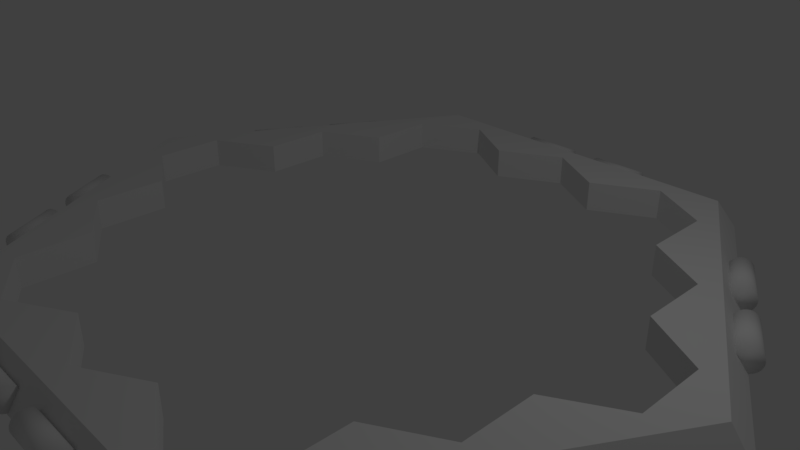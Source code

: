 # Source: HexOuter.blend  (saved by Blender 2.79.0; exported with 4.5.12 LTS)
import bpy
from mathutils import Matrix  # noqa: F401  (used for matrix-valued properties, if any)

bpy.ops.wm.read_factory_settings(use_empty=True)
scene = bpy.context.scene
scene.name = 'Scene'

# ---- collections
col_collection_1 = bpy.data.collections.new('Collection 1'); scene.collection.children.link(col_collection_1)

# ---- world
world_world = bpy.data.worlds.new('World'); scene.world = world_world
world_world.color = (0.05088, 0.05088, 0.05088)
world_world.use_sun_shadow = False
world_world.sun_shadow_jitter_overblur = 0.0
world_world.cycles.sampling_method = 'MANUAL'

# ---- cameras
cam_camera = bpy.data.cameras.new('Camera')
cam_camera.clip_end = 100.0
cam_camera.lens = 35.0
cam_camera.sensor_width = 32.0
cam_camera.sensor_height = 18.0
cam_camera.ortho_scale = 7.314
cam_camera.dof.focus_distance = 0.0
cam_camera.dof.aperture_fstop = 128.0

# ---- lights
light_lamp = bpy.data.lights.new('Lamp', 'POINT')
light_lamp.transmission_factor = 0.0
light_lamp.cutoff_distance = 30.0
light_lamp.energy = 100.0
light_lamp.shadow_buffer_clip_start = 1.001
light_lamp.shadow_soft_size = 0.1
light_lamp.shadow_maximum_resolution = 0.006
light_lamp.use_absolute_resolution = True

# ---- meshes
me_cylinder_004 = bpy.data.meshes.new('Cylinder.004')
me_cylinder_004.from_pydata([(-1.037, 4.725, -0.0383), (-0.2425, 4.725, -0.0383), (-1.037, 4.722, -0.0699), (-0.2425, 4.722, -0.0699), (-1.037, 4.712, -0.1003), (-0.2425, 4.712, -0.1003), (-1.037, 4.698, -0.1283), (-0.2425, 4.698, -0.1283), (-1.037, 4.677, -0.1528), (-0.2425, 4.677, -0.1528), (-1.037, 4.653, -0.173), (-0.2425, 4.653, -0.173), (-1.037, 4.625, -0.1879), (-0.2425, 4.625, -0.1879), (-1.037, 4.594, -0.1971), (-0.2425, 4.594, -0.1971), (-1.037, 4.563, -0.2002), (-0.2425, 4.563, -0.2002), (-1.037, 4.531, -0.1971), (-0.2425, 4.531, -0.1971), (-1.037, 4.501, -0.1879), (-0.2425, 4.501, -0.1879), (-1.037, 4.473, -0.173), (-0.2425, 4.473, -0.173), (-1.037, 4.448, -0.1528), (-0.2425, 4.448, -0.1528), (-1.037, 4.428, -0.1283), (-0.2425, 4.428, -0.1283), (-1.037, 4.413, -0.1003), (-0.2425, 4.413, -0.1003), (-1.037, 4.404, -0.0699), (-0.2425, 4.404, -0.0699), (-1.037, 4.401, -0.0383), (-0.2425, 4.401, -0.0383), (-1.037, 4.404, -0.00671), (-0.2425, 4.404, -0.00671), (-1.037, 4.413, 0.02367), (-0.2425, 4.413, 0.02367), (-1.037, 4.428, 0.05167), (-0.2425, 4.428, 0.05167), (-1.037, 4.448, 0.07621), (-0.2425, 4.448, 0.07621), (-1.037, 4.473, 0.09635), (-0.2425, 4.473, 0.09635), (-1.037, 4.501, 0.1113), (-0.2425, 4.501, 0.1113), (-1.037, 4.531, 0.1205), (-0.2425, 4.531, 0.1205), (-1.037, 4.563, 0.1236), (-0.2425, 4.563, 0.1236), (-1.037, 4.594, 0.1205), (-0.2425, 4.594, 0.1205), (-1.037, 4.625, 0.1113), (-0.2425, 4.625, 0.1113), (-1.037, 4.653, 0.09635), (-0.2425, 4.653, 0.09635), (-1.037, 4.677, 0.07621), (-0.2425, 4.677, 0.07621), (-1.037, 4.698, 0.05167), (-0.2425, 4.698, 0.05167), (-1.037, 4.712, 0.02367), (-0.2425, 4.712, 0.02367), (-1.037, 4.722, -0.00671), (-0.2425, 4.722, -0.00671), (1.037, 4.725, -0.0383), (0.2425, 4.725, -0.0383), (1.037, 4.722, -0.0699), (0.2425, 4.722, -0.0699), (1.037, 4.712, -0.1003), (0.2425, 4.712, -0.1003), (1.037, 4.698, -0.1283), (0.2425, 4.698, -0.1283), (1.037, 4.677, -0.1528), (0.2425, 4.677, -0.1528), (1.037, 4.653, -0.173), (0.2425, 4.653, -0.173), (1.037, 4.625, -0.1879), (0.2425, 4.625, -0.1879), (1.037, 4.594, -0.1971), (0.2425, 4.594, -0.1971), (1.037, 4.563, -0.2002), (0.2425, 4.563, -0.2002), (1.037, 4.531, -0.1971), (0.2425, 4.531, -0.1971), (1.037, 4.501, -0.1879), (0.2425, 4.501, -0.1879), (1.037, 4.473, -0.173), (0.2425, 4.473, -0.173), (1.037, 4.448, -0.1528), (0.2425, 4.448, -0.1528), (1.037, 4.428, -0.1283), (0.2425, 4.428, -0.1283), (1.037, 4.413, -0.1003), (0.2425, 4.413, -0.1003), (1.037, 4.404, -0.0699), (0.2425, 4.404, -0.0699), (1.037, 4.401, -0.0383), (0.2425, 4.401, -0.0383), (1.037, 4.404, -0.00671), (0.2425, 4.404, -0.00671), (1.037, 4.413, 0.02367), (0.2425, 4.413, 0.02367), (1.037, 4.428, 0.05167), (0.2425, 4.428, 0.05167), (1.037, 4.448, 0.07621), (0.2425, 4.448, 0.07621), (1.037, 4.473, 0.09635), (0.2425, 4.473, 0.09635), (1.037, 4.501, 0.1113), (0.2425, 4.501, 0.1113), (1.037, 4.531, 0.1205), (0.2425, 4.531, 0.1205), (1.037, 4.563, 0.1236), (0.2425, 4.563, 0.1236), (1.037, 4.594, 0.1205), (0.2425, 4.594, 0.1205), (1.037, 4.625, 0.1113), (0.2425, 4.625, 0.1113), (1.037, 4.653, 0.09635), (0.2425, 4.653, 0.09635), (1.037, 4.677, 0.07621), (0.2425, 4.677, 0.07621), (1.037, 4.698, 0.05167), (0.2425, 4.698, 0.05167), (1.037, 4.712, 0.02367), (0.2425, 4.712, 0.02367), (1.037, 4.722, -0.00671), (0.2425, 4.722, -0.00671), (-1.037, -4.725, -0.0383), (-0.2425, -4.725, -0.0383), (-1.037, -4.722, -0.0699), (-0.2425, -4.722, -0.0699), (-1.037, -4.712, -0.1003), (-0.2425, -4.712, -0.1003), (-1.037, -4.698, -0.1283), (-0.2425, -4.698, -0.1283), (-1.037, -4.677, -0.1528), (-0.2425, -4.677, -0.1528), (-1.037, -4.653, -0.173), (-0.2425, -4.653, -0.173), (-1.037, -4.625, -0.1879), (-0.2425, -4.625, -0.1879), (-1.037, -4.594, -0.1971), (-0.2425, -4.594, -0.1971), (-1.037, -4.563, -0.2002), (-0.2425, -4.563, -0.2002), (-1.037, -4.531, -0.1971), (-0.2425, -4.531, -0.1971), (-1.037, -4.501, -0.1879), (-0.2425, -4.501, -0.1879), (-1.037, -4.473, -0.173), (-0.2425, -4.473, -0.173), (-1.037, -4.448, -0.1528), (-0.2425, -4.448, -0.1528), (-1.037, -4.428, -0.1283), (-0.2425, -4.428, -0.1283), (-1.037, -4.413, -0.1003), (-0.2425, -4.413, -0.1003), (-1.037, -4.404, -0.0699), (-0.2425, -4.404, -0.0699), (-1.037, -4.401, -0.0383), (-0.2425, -4.401, -0.0383), (-1.037, -4.404, -0.00671), (-0.2425, -4.404, -0.00671), (-1.037, -4.413, 0.02367), (-0.2425, -4.413, 0.02367), (-1.037, -4.428, 0.05167), (-0.2425, -4.428, 0.05167), (-1.037, -4.448, 0.07621), (-0.2425, -4.448, 0.07621), (-1.037, -4.473, 0.09635), (-0.2425, -4.473, 0.09635), (-1.037, -4.501, 0.1113), (-0.2425, -4.501, 0.1113), (-1.037, -4.531, 0.1205), (-0.2425, -4.531, 0.1205), (-1.037, -4.563, 0.1236), (-0.2425, -4.563, 0.1236), (-1.037, -4.594, 0.1205), (-0.2425, -4.594, 0.1205), (-1.037, -4.625, 0.1113), (-0.2425, -4.625, 0.1113), (-1.037, -4.653, 0.09635), (-0.2425, -4.653, 0.09635), (-1.037, -4.677, 0.07621), (-0.2425, -4.677, 0.07621), (-1.037, -4.698, 0.05167), (-0.2425, -4.698, 0.05167), (-1.037, -4.712, 0.02367), (-0.2425, -4.712, 0.02367), (-1.037, -4.722, -0.00671), (-0.2425, -4.722, -0.00671), (1.037, -4.725, -0.0383), (0.2425, -4.725, -0.0383), (1.037, -4.722, -0.0699), (0.2425, -4.722, -0.0699), (1.037, -4.712, -0.1003), (0.2425, -4.712, -0.1003), (1.037, -4.698, -0.1283), (0.2425, -4.698, -0.1283), (1.037, -4.677, -0.1528), (0.2425, -4.677, -0.1528), (1.037, -4.653, -0.173), (0.2425, -4.653, -0.173), (1.037, -4.625, -0.1879), (0.2425, -4.625, -0.1879), (1.037, -4.594, -0.1971), (0.2425, -4.594, -0.1971), (1.037, -4.563, -0.2002), (0.2425, -4.563, -0.2002), (1.037, -4.531, -0.1971), (0.2425, -4.531, -0.1971), (1.037, -4.501, -0.1879), (0.2425, -4.501, -0.1879), (1.037, -4.473, -0.173), (0.2425, -4.473, -0.173), (1.037, -4.448, -0.1528), (0.2425, -4.448, -0.1528), (1.037, -4.428, -0.1283), (0.2425, -4.428, -0.1283), (1.037, -4.413, -0.1003), (0.2425, -4.413, -0.1003), (1.037, -4.404, -0.0699), (0.2425, -4.404, -0.0699), (1.037, -4.401, -0.0383), (0.2425, -4.401, -0.0383), (1.037, -4.404, -0.00671), (0.2425, -4.404, -0.00671), (1.037, -4.413, 0.02367), (0.2425, -4.413, 0.02367), (1.037, -4.428, 0.05167), (0.2425, -4.428, 0.05167), (1.037, -4.448, 0.07621), (0.2425, -4.448, 0.07621), (1.037, -4.473, 0.09635), (0.2425, -4.473, 0.09635), (1.037, -4.501, 0.1113), (0.2425, -4.501, 0.1113), (1.037, -4.531, 0.1205), (0.2425, -4.531, 0.1205), (1.037, -4.563, 0.1236), (0.2425, -4.563, 0.1236), (1.037, -4.594, 0.1205), (0.2425, -4.594, 0.1205), (1.037, -4.625, 0.1113), (0.2425, -4.625, 0.1113), (1.037, -4.653, 0.09635), (0.2425, -4.653, 0.09635), (1.037, -4.677, 0.07621), (0.2425, -4.677, 0.07621), (1.037, -4.698, 0.05167), (0.2425, -4.698, 0.05167), (1.037, -4.712, 0.02367), (0.2425, -4.712, 0.02367), (1.037, -4.722, -0.00671), (0.2425, -4.722, -0.00671), (3.563, 3.278, -0.0383), (3.971, 2.572, -0.0383), (3.56, 3.277, -0.0699), (3.968, 2.571, -0.0699), (3.552, 3.272, -0.1003), (3.96, 2.566, -0.1003), (3.539, 3.265, -0.1283), (3.947, 2.559, -0.1283), (3.522, 3.255, -0.1528), (3.929, 2.549, -0.1528), (3.501, 3.242, -0.173), (3.908, 2.536, -0.173), (3.476, 3.228, -0.1879), (3.884, 2.522, -0.1879), (3.45, 3.213, -0.1971), (3.858, 2.507, -0.1971), (3.423, 3.197, -0.2002), (3.83, 2.491, -0.2002), (3.395, 3.182, -0.1971), (3.803, 2.476, -0.1971), (3.369, 3.166, -0.1879), (3.777, 2.46, -0.1879), (3.345, 3.152, -0.173), (3.752, 2.446, -0.173), (3.324, 3.14, -0.1528), (3.731, 2.434, -0.1528), (3.306, 3.13, -0.1283), (3.714, 2.424, -0.1283), (3.293, 3.123, -0.1003), (3.701, 2.417, -0.1003), (3.285, 3.118, -0.0699), (3.693, 2.412, -0.0699), (3.282, 3.116, -0.0383), (3.69, 2.41, -0.0383), (3.285, 3.118, -0.00671), (3.693, 2.412, -0.00671), (3.293, 3.123, 0.02367), (3.701, 2.417, 0.02367), (3.306, 3.13, 0.05167), (3.714, 2.424, 0.05167), (3.324, 3.14, 0.07621), (3.731, 2.434, 0.07621), (3.345, 3.152, 0.09635), (3.752, 2.446, 0.09635), (3.369, 3.166, 0.1113), (3.777, 2.46, 0.1113), (3.395, 3.182, 0.1205), (3.803, 2.476, 0.1205), (3.423, 3.197, 0.1236), (3.83, 2.491, 0.1236), (3.45, 3.213, 0.1205), (3.858, 2.507, 0.1205), (3.476, 3.228, 0.1113), (3.884, 2.522, 0.1113), (3.501, 3.242, 0.09635), (3.908, 2.536, 0.09635), (3.522, 3.255, 0.07621), (3.929, 2.549, 0.07621), (3.539, 3.265, 0.05167), (3.947, 2.559, 0.05167), (3.552, 3.272, 0.02367), (3.96, 2.566, 0.02367), (3.56, 3.277, -0.00671), (3.968, 2.571, -0.00671), (4.621, 1.446, -0.0383), (4.213, 2.152, -0.0383), (4.618, 1.445, -0.0699), (4.21, 2.151, -0.0699), (4.61, 1.44, -0.1003), (4.202, 2.146, -0.1003), (4.597, 1.433, -0.1283), (4.189, 2.139, -0.1283), (4.58, 1.423, -0.1528), (4.172, 2.129, -0.1528), (4.558, 1.41, -0.173), (4.151, 2.116, -0.173), (4.534, 1.396, -0.1879), (4.126, 2.102, -0.1879), (4.508, 1.381, -0.1971), (4.1, 2.087, -0.1971), (4.48, 1.365, -0.2002), (4.073, 2.071, -0.2002), (4.453, 1.35, -0.1971), (4.045, 2.056, -0.1971), (4.427, 1.334, -0.1879), (4.019, 2.04, -0.1879), (4.402, 1.32, -0.173), (3.995, 2.026, -0.173), (4.381, 1.308, -0.1528), (3.974, 2.014, -0.1528), (4.364, 1.298, -0.1283), (3.956, 2.004, -0.1283), (4.351, 1.291, -0.1003), (3.943, 1.997, -0.1003), (4.343, 1.286, -0.0699), (3.935, 1.992, -0.0699), (4.34, 1.284, -0.0383), (3.933, 1.99, -0.0383), (4.343, 1.286, -0.00671), (3.935, 1.992, -0.00671), (4.351, 1.291, 0.02367), (3.943, 1.997, 0.02367), (4.364, 1.298, 0.05167), (3.956, 2.004, 0.05167), (4.381, 1.308, 0.07621), (3.974, 2.014, 0.07621), (4.402, 1.32, 0.09635), (3.995, 2.026, 0.09635), (4.427, 1.334, 0.1113), (4.019, 2.04, 0.1113), (4.453, 1.35, 0.1205), (4.045, 2.056, 0.1205), (4.48, 1.365, 0.1236), (4.073, 2.071, 0.1236), (4.508, 1.381, 0.1205), (4.1, 2.087, 0.1205), (4.534, 1.396, 0.1113), (4.126, 2.102, 0.1113), (4.558, 1.41, 0.09635), (4.151, 2.116, 0.09635), (4.58, 1.423, 0.07621), (4.172, 2.129, 0.07621), (4.597, 1.433, 0.05167), (4.189, 2.139, 0.05167), (4.61, 1.44, 0.02367), (4.202, 2.146, 0.02367), (4.618, 1.445, -0.00671), (4.21, 2.151, -0.00671), (-4.621, -1.446, -0.0383), (-4.213, -2.152, -0.0383), (-4.618, -1.445, -0.0699), (-4.21, -2.151, -0.0699), (-4.61, -1.44, -0.1003), (-4.202, -2.146, -0.1003), (-4.597, -1.433, -0.1283), (-4.189, -2.139, -0.1283), (-4.58, -1.423, -0.1528), (-4.172, -2.129, -0.1528), (-4.558, -1.41, -0.173), (-4.151, -2.116, -0.173), (-4.534, -1.396, -0.1879), (-4.126, -2.102, -0.1879), (-4.508, -1.381, -0.1971), (-4.1, -2.087, -0.1971), (-4.48, -1.365, -0.2002), (-4.073, -2.071, -0.2002), (-4.453, -1.35, -0.1971), (-4.045, -2.056, -0.1971), (-4.427, -1.334, -0.1879), (-4.019, -2.04, -0.1879), (-4.402, -1.32, -0.173), (-3.995, -2.026, -0.173), (-4.381, -1.308, -0.1528), (-3.974, -2.014, -0.1528), (-4.364, -1.298, -0.1283), (-3.956, -2.004, -0.1283), (-4.351, -1.291, -0.1003), (-3.943, -1.997, -0.1003), (-4.343, -1.286, -0.0699), (-3.935, -1.992, -0.0699), (-4.34, -1.284, -0.0383), (-3.933, -1.99, -0.0383), (-4.343, -1.286, -0.00671), (-3.935, -1.992, -0.00671), (-4.351, -1.291, 0.02367), (-3.943, -1.997, 0.02367), (-4.364, -1.298, 0.05167), (-3.956, -2.004, 0.05167), (-4.381, -1.308, 0.07621), (-3.974, -2.014, 0.07621), (-4.402, -1.32, 0.09635), (-3.995, -2.026, 0.09635), (-4.427, -1.334, 0.1113), (-4.019, -2.04, 0.1113), (-4.453, -1.35, 0.1205), (-4.045, -2.056, 0.1205), (-4.48, -1.365, 0.1236), (-4.073, -2.071, 0.1236), (-4.508, -1.381, 0.1205), (-4.1, -2.087, 0.1205), (-4.534, -1.396, 0.1113), (-4.126, -2.102, 0.1113), (-4.558, -1.41, 0.09635), (-4.151, -2.116, 0.09635), (-4.58, -1.423, 0.07621), (-4.172, -2.129, 0.07621), (-4.597, -1.433, 0.05167), (-4.189, -2.139, 0.05167), (-4.61, -1.44, 0.02367), (-4.202, -2.146, 0.02367), (-4.618, -1.445, -0.00671), (-4.21, -2.151, -0.00671), (-3.563, -3.278, -0.0383), (-3.971, -2.572, -0.0383), (-3.56, -3.277, -0.0699), (-3.968, -2.571, -0.0699), (-3.552, -3.272, -0.1003), (-3.96, -2.566, -0.1003), (-3.539, -3.265, -0.1283), (-3.947, -2.559, -0.1283), (-3.522, -3.255, -0.1528), (-3.929, -2.549, -0.1528), (-3.501, -3.242, -0.173), (-3.908, -2.536, -0.173), (-3.476, -3.228, -0.1879), (-3.884, -2.522, -0.1879), (-3.45, -3.213, -0.1971), (-3.858, -2.507, -0.1971), (-3.423, -3.197, -0.2002), (-3.83, -2.491, -0.2002), (-3.395, -3.182, -0.1971), (-3.803, -2.476, -0.1971), (-3.369, -3.166, -0.1879), (-3.777, -2.46, -0.1879), (-3.345, -3.152, -0.173), (-3.752, -2.446, -0.173), (-3.324, -3.14, -0.1528), (-3.731, -2.434, -0.1528), (-3.306, -3.13, -0.1283), (-3.714, -2.424, -0.1283), (-3.293, -3.123, -0.1003), (-3.701, -2.417, -0.1003), (-3.285, -3.118, -0.0699), (-3.693, -2.412, -0.0699), (-3.282, -3.116, -0.0383), (-3.69, -2.41, -0.0383), (-3.285, -3.118, -0.00671), (-3.693, -2.412, -0.00671), (-3.293, -3.123, 0.02367), (-3.701, -2.417, 0.02367), (-3.306, -3.13, 0.05167), (-3.714, -2.424, 0.05167), (-3.324, -3.14, 0.07621), (-3.731, -2.434, 0.07621), (-3.345, -3.152, 0.09635), (-3.752, -2.446, 0.09635), (-3.369, -3.166, 0.1113), (-3.777, -2.46, 0.1113), (-3.395, -3.182, 0.1205), (-3.803, -2.476, 0.1205), (-3.423, -3.197, 0.1236), (-3.83, -2.491, 0.1236), (-3.45, -3.213, 0.1205), (-3.858, -2.507, 0.1205), (-3.476, -3.228, 0.1113), (-3.884, -2.522, 0.1113), (-3.501, -3.242, 0.09635), (-3.908, -2.536, 0.09635), (-3.522, -3.255, 0.07621), (-3.929, -2.549, 0.07621), (-3.539, -3.265, 0.05167), (-3.947, -2.559, 0.05167), (-3.552, -3.272, 0.02367), (-3.96, -2.566, 0.02367), (-3.56, -3.277, -0.00671), (-3.968, -2.571, -0.00671), (4.606, -1.472, -0.0383), (4.213, -2.152, -0.0383), (4.603, -1.47, -0.0699), (4.21, -2.151, -0.0699), (4.595, -1.465, -0.1003), (4.202, -2.146, -0.1003), (4.583, -1.458, -0.1283), (4.189, -2.139, -0.1283), (4.565, -1.448, -0.1528), (4.172, -2.129, -0.1528), (4.544, -1.436, -0.173), (4.151, -2.116, -0.173), (4.52, -1.422, -0.1879), (4.126, -2.102, -0.1879), (4.493, -1.406, -0.1971), (4.1, -2.087, -0.1971), (4.466, -1.391, -0.2002), (4.073, -2.071, -0.2002), (4.439, -1.375, -0.1971), (4.045, -2.056, -0.1971), (4.412, -1.36, -0.1879), (4.019, -2.04, -0.1879), (4.388, -1.346, -0.173), (3.995, -2.026, -0.173), (4.367, -1.333, -0.1528), (3.974, -2.014, -0.1528), (4.349, -1.323, -0.1283), (3.956, -2.004, -0.1283), (4.336, -1.316, -0.1003), (3.943, -1.997, -0.1003), (4.328, -1.311, -0.0699), (3.935, -1.992, -0.0699), (4.326, -1.31, -0.0383), (3.933, -1.99, -0.0383), (4.328, -1.311, -0.00671), (3.935, -1.992, -0.00671), (4.336, -1.316, 0.02367), (3.943, -1.997, 0.02367), (4.349, -1.323, 0.05167), (3.956, -2.004, 0.05167), (4.367, -1.333, 0.07621), (3.974, -2.014, 0.07621), (4.388, -1.346, 0.09635), (3.995, -2.026, 0.09635), (4.412, -1.36, 0.1113), (4.019, -2.04, 0.1113), (4.439, -1.375, 0.1205), (4.045, -2.056, 0.1205), (4.466, -1.391, 0.1236), (4.073, -2.071, 0.1236), (4.493, -1.406, 0.1205), (4.1, -2.087, 0.1205), (4.52, -1.422, 0.1113), (4.126, -2.102, 0.1113), (4.544, -1.436, 0.09635), (4.151, -2.116, 0.09635), (4.565, -1.448, 0.07621), (4.172, -2.129, 0.07621), (4.583, -1.458, 0.05167), (4.189, -2.139, 0.05167), (4.595, -1.465, 0.02367), (4.202, -2.146, 0.02367), (4.603, -1.47, -0.00671), (4.21, -2.151, -0.00671), (3.577, -3.253, -0.0383), (3.971, -2.572, -0.0383), (3.575, -3.252, -0.0699), (3.968, -2.571, -0.0699), (3.567, -3.247, -0.1003), (3.96, -2.566, -0.1003), (3.554, -3.24, -0.1283), (3.947, -2.559, -0.1283), (3.536, -3.23, -0.1528), (3.929, -2.549, -0.1528), (3.515, -3.217, -0.173), (3.908, -2.536, -0.173), (3.491, -3.203, -0.1879), (3.884, -2.522, -0.1879), (3.465, -3.188, -0.1971), (3.858, -2.507, -0.1971), (3.437, -3.172, -0.2002), (3.83, -2.491, -0.2002), (3.41, -3.157, -0.1971), (3.803, -2.476, -0.1971), (3.384, -3.141, -0.1879), (3.777, -2.46, -0.1879), (3.359, -3.127, -0.173), (3.752, -2.446, -0.173), (3.338, -3.115, -0.1528), (3.731, -2.434, -0.1528), (3.321, -3.105, -0.1283), (3.714, -2.424, -0.1283), (3.308, -3.098, -0.1003), (3.701, -2.417, -0.1003), (3.3, -3.093, -0.0699), (3.693, -2.412, -0.0699), (3.297, -3.091, -0.0383), (3.69, -2.41, -0.0383), (3.3, -3.093, -0.00671), (3.693, -2.412, -0.00671), (3.308, -3.098, 0.02367), (3.701, -2.417, 0.02367), (3.321, -3.105, 0.05167), (3.714, -2.424, 0.05167), (3.338, -3.115, 0.07621), (3.731, -2.434, 0.07621), (3.359, -3.127, 0.09635), (3.752, -2.446, 0.09635), (3.384, -3.141, 0.1113), (3.777, -2.46, 0.1113), (3.41, -3.157, 0.1205), (3.803, -2.476, 0.1205), (3.437, -3.172, 0.1236), (3.83, -2.491, 0.1236), (3.465, -3.188, 0.1205), (3.858, -2.507, 0.1205), (3.491, -3.203, 0.1113), (3.884, -2.522, 0.1113), (3.515, -3.217, 0.09635), (3.908, -2.536, 0.09635), (3.536, -3.23, 0.07621), (3.929, -2.549, 0.07621), (3.554, -3.24, 0.05167), (3.947, -2.559, 0.05167), (3.567, -3.247, 0.02367), (3.96, -2.566, 0.02367), (3.575, -3.252, -0.00671), (3.968, -2.571, -0.00671), (-3.577, 3.253, -0.0383), (-3.971, 2.572, -0.0383), (-3.575, 3.252, -0.0699), (-3.968, 2.571, -0.0699), (-3.567, 3.247, -0.1003), (-3.96, 2.566, -0.1003), (-3.554, 3.24, -0.1283), (-3.947, 2.559, -0.1283), (-3.536, 3.23, -0.1528), (-3.929, 2.549, -0.1528), (-3.515, 3.217, -0.173), (-3.908, 2.536, -0.173), (-3.491, 3.203, -0.1879), (-3.884, 2.522, -0.1879), (-3.465, 3.188, -0.1971), (-3.858, 2.507, -0.1971), (-3.437, 3.172, -0.2002), (-3.83, 2.491, -0.2002), (-3.41, 3.157, -0.1971), (-3.803, 2.476, -0.1971), (-3.384, 3.141, -0.1879), (-3.777, 2.46, -0.1879), (-3.359, 3.127, -0.173), (-3.752, 2.446, -0.173), (-3.338, 3.115, -0.1528), (-3.731, 2.434, -0.1528), (-3.321, 3.105, -0.1283), (-3.714, 2.424, -0.1283), (-3.308, 3.098, -0.1003), (-3.701, 2.417, -0.1003), (-3.3, 3.093, -0.0699), (-3.693, 2.412, -0.0699), (-3.297, 3.091, -0.0383), (-3.69, 2.41, -0.0383), (-3.3, 3.093, -0.00671), (-3.693, 2.412, -0.00671), (-3.308, 3.098, 0.02367), (-3.701, 2.417, 0.02367), (-3.321, 3.105, 0.05167), (-3.714, 2.424, 0.05167), (-3.338, 3.115, 0.07621), (-3.731, 2.434, 0.07621), (-3.359, 3.127, 0.09635), (-3.752, 2.446, 0.09635), (-3.384, 3.141, 0.1113), (-3.777, 2.46, 0.1113), (-3.41, 3.157, 0.1205), (-3.803, 2.476, 0.1205), (-3.437, 3.172, 0.1236), (-3.83, 2.491, 0.1236), (-3.465, 3.188, 0.1205), (-3.858, 2.507, 0.1205), (-3.491, 3.203, 0.1113), (-3.884, 2.522, 0.1113), (-3.515, 3.217, 0.09635), (-3.908, 2.536, 0.09635), (-3.536, 3.23, 0.07621), (-3.929, 2.549, 0.07621), (-3.554, 3.24, 0.05167), (-3.947, 2.559, 0.05167), (-3.567, 3.247, 0.02367), (-3.96, 2.566, 0.02367), (-3.575, 3.252, -0.00671), (-3.968, 2.571, -0.00671), (-4.606, 1.472, -0.0383), (-4.213, 2.152, -0.0383), (-4.603, 1.47, -0.0699), (-4.21, 2.151, -0.0699), (-4.595, 1.465, -0.1003), (-4.202, 2.146, -0.1003), (-4.583, 1.458, -0.1283), (-4.189, 2.139, -0.1283), (-4.565, 1.448, -0.1528), (-4.172, 2.129, -0.1528), (-4.544, 1.436, -0.173), (-4.151, 2.116, -0.173), (-4.52, 1.422, -0.1879), (-4.126, 2.102, -0.1879), (-4.493, 1.406, -0.1971), (-4.1, 2.087, -0.1971), (-4.466, 1.391, -0.2002), (-4.073, 2.071, -0.2002), (-4.439, 1.375, -0.1971), (-4.045, 2.056, -0.1971), (-4.412, 1.36, -0.1879), (-4.019, 2.04, -0.1879), (-4.388, 1.346, -0.173), (-3.995, 2.026, -0.173), (-4.367, 1.333, -0.1528), (-3.974, 2.014, -0.1528), (-4.349, 1.323, -0.1283), (-3.956, 2.004, -0.1283), (-4.336, 1.316, -0.1003), (-3.943, 1.997, -0.1003), (-4.328, 1.311, -0.0699), (-3.935, 1.992, -0.0699), (-4.326, 1.31, -0.0383), (-3.933, 1.99, -0.0383), (-4.328, 1.311, -0.00671), (-3.935, 1.992, -0.00671), (-4.336, 1.316, 0.02367), (-3.943, 1.997, 0.02367), (-4.349, 1.323, 0.05167), (-3.956, 2.004, 0.05167), (-4.367, 1.333, 0.07621), (-3.974, 2.014, 0.07621), (-4.388, 1.346, 0.09635), (-3.995, 2.026, 0.09635), (-4.412, 1.36, 0.1113), (-4.019, 2.04, 0.1113), (-4.439, 1.375, 0.1205), (-4.045, 2.056, 0.1205), (-4.466, 1.391, 0.1236), (-4.073, 2.071, 0.1236), (-4.493, 1.406, 0.1205), (-4.1, 2.087, 0.1205), (-4.52, 1.422, 0.1113), (-4.126, 2.102, 0.1113), (-4.544, 1.436, 0.09635), (-4.151, 2.116, 0.09635), (-4.565, 1.448, 0.07621), (-4.172, 2.129, 0.07621), (-4.583, 1.458, 0.05167), (-4.189, 2.139, 0.05167), (-4.595, 1.465, 0.02367), (-4.202, 2.146, 0.02367), (-4.603, 1.47, -0.00671), (-4.21, 2.151, -0.00671)], [], [(0, 1, 3, 2), (2, 3, 5, 4), (4, 5, 7, 6), (6, 7, 9, 8), (8, 9, 11, 10), (10, 11, 13, 12), (12, 13, 15, 14), (14, 15, 17, 16), (16, 17, 19, 18), (18, 19, 21, 20), (20, 21, 23, 22), (22, 23, 25, 24), (24, 25, 27, 26), (26, 27, 29, 28), (28, 29, 31, 30), (30, 31, 33, 32), (32, 33, 35, 34), (34, 35, 37, 36), (36, 37, 39, 38), (38, 39, 41, 40), (40, 41, 43, 42), (42, 43, 45, 44), (44, 45, 47, 46), (46, 47, 49, 48), (48, 49, 51, 50), (50, 51, 53, 52), (52, 53, 55, 54), (54, 55, 57, 56), (56, 57, 59, 58), (58, 59, 61, 60), (3, 1, 63, 61, 59, 57, 55, 53, 51, 49, 47, 45, 43, 41, 39, 37, 35, 33, 31, 29, 27, 25, 23, 21, 19, 17, 15, 13, 11, 9, 7, 5), (60, 61, 63, 62), (62, 63, 1, 0), (0, 2, 4, 6, 8, 10, 12, 14, 16, 18, 20, 22, 24, 26, 28, 30, 32, 34, 36, 38, 40, 42, 44, 46, 48, 50, 52, 54, 56, 58, 60, 62), (64, 66, 67, 65), (66, 68, 69, 67), (68, 70, 71, 69), (70, 72, 73, 71), (72, 74, 75, 73), (74, 76, 77, 75), (76, 78, 79, 77), (78, 80, 81, 79), (80, 82, 83, 81), (82, 84, 85, 83), (84, 86, 87, 85), (86, 88, 89, 87), (88, 90, 91, 89), (90, 92, 93, 91), (92, 94, 95, 93), (94, 96, 97, 95), (96, 98, 99, 97), (98, 100, 101, 99), (100, 102, 103, 101), (102, 104, 105, 103), (104, 106, 107, 105), (106, 108, 109, 107), (108, 110, 111, 109), (110, 112, 113, 111), (112, 114, 115, 113), (114, 116, 117, 115), (116, 118, 119, 117), (118, 120, 121, 119), (120, 122, 123, 121), (122, 124, 125, 123), (67, 69, 71, 73, 75, 77, 79, 81, 83, 85, 87, 89, 91, 93, 95, 97, 99, 101, 103, 105, 107, 109, 111, 113, 115, 117, 119, 121, 123, 125, 127, 65), (124, 126, 127, 125), (126, 64, 65, 127), (64, 126, 124, 122, 120, 118, 116, 114, 112, 110, 108, 106, 104, 102, 100, 98, 96, 94, 92, 90, 88, 86, 84, 82, 80, 78, 76, 74, 72, 70, 68, 66), (128, 130, 131, 129), (130, 132, 133, 131), (132, 134, 135, 133), (134, 136, 137, 135), (136, 138, 139, 137), (138, 140, 141, 139), (140, 142, 143, 141), (142, 144, 145, 143), (144, 146, 147, 145), (146, 148, 149, 147), (148, 150, 151, 149), (150, 152, 153, 151), (152, 154, 155, 153), (154, 156, 157, 155), (156, 158, 159, 157), (158, 160, 161, 159), (160, 162, 163, 161), (162, 164, 165, 163), (164, 166, 167, 165), (166, 168, 169, 167), (168, 170, 171, 169), (170, 172, 173, 171), (172, 174, 175, 173), (174, 176, 177, 175), (176, 178, 179, 177), (178, 180, 181, 179), (180, 182, 183, 181), (182, 184, 185, 183), (184, 186, 187, 185), (186, 188, 189, 187), (131, 133, 135, 137, 139, 141, 143, 145, 147, 149, 151, 153, 155, 157, 159, 161, 163, 165, 167, 169, 171, 173, 175, 177, 179, 181, 183, 185, 187, 189, 191, 129), (188, 190, 191, 189), (190, 128, 129, 191), (128, 190, 188, 186, 184, 182, 180, 178, 176, 174, 172, 170, 168, 166, 164, 162, 160, 158, 156, 154, 152, 150, 148, 146, 144, 142, 140, 138, 136, 134, 132, 130), (192, 193, 195, 194), (194, 195, 197, 196), (196, 197, 199, 198), (198, 199, 201, 200), (200, 201, 203, 202), (202, 203, 205, 204), (204, 205, 207, 206), (206, 207, 209, 208), (208, 209, 211, 210), (210, 211, 213, 212), (212, 213, 215, 214), (214, 215, 217, 216), (216, 217, 219, 218), (218, 219, 221, 220), (220, 221, 223, 222), (222, 223, 225, 224), (224, 225, 227, 226), (226, 227, 229, 228), (228, 229, 231, 230), (230, 231, 233, 232), (232, 233, 235, 234), (234, 235, 237, 236), (236, 237, 239, 238), (238, 239, 241, 240), (240, 241, 243, 242), (242, 243, 245, 244), (244, 245, 247, 246), (246, 247, 249, 248), (248, 249, 251, 250), (250, 251, 253, 252), (195, 193, 255, 253, 251, 249, 247, 245, 243, 241, 239, 237, 235, 233, 231, 229, 227, 225, 223, 221, 219, 217, 215, 213, 211, 209, 207, 205, 203, 201, 199, 197), (252, 253, 255, 254), (254, 255, 193, 192), (192, 194, 196, 198, 200, 202, 204, 206, 208, 210, 212, 214, 216, 218, 220, 222, 224, 226, 228, 230, 232, 234, 236, 238, 240, 242, 244, 246, 248, 250, 252, 254), (256, 257, 259, 258), (258, 259, 261, 260), (260, 261, 263, 262), (262, 263, 265, 264), (264, 265, 267, 266), (266, 267, 269, 268), (268, 269, 271, 270), (270, 271, 273, 272), (272, 273, 275, 274), (274, 275, 277, 276), (276, 277, 279, 278), (278, 279, 281, 280), (280, 281, 283, 282), (282, 283, 285, 284), (284, 285, 287, 286), (286, 287, 289, 288), (288, 289, 291, 290), (290, 291, 293, 292), (292, 293, 295, 294), (294, 295, 297, 296), (296, 297, 299, 298), (298, 299, 301, 300), (300, 301, 303, 302), (302, 303, 305, 304), (304, 305, 307, 306), (306, 307, 309, 308), (308, 309, 311, 310), (310, 311, 313, 312), (312, 313, 315, 314), (314, 315, 317, 316), (259, 257, 319, 317, 315, 313, 311, 309, 307, 305, 303, 301, 299, 297, 295, 293, 291, 289, 287, 285, 283, 281, 279, 277, 275, 273, 271, 269, 267, 265, 263, 261), (316, 317, 319, 318), (318, 319, 257, 256), (256, 258, 260, 262, 264, 266, 268, 270, 272, 274, 276, 278, 280, 282, 284, 286, 288, 290, 292, 294, 296, 298, 300, 302, 304, 306, 308, 310, 312, 314, 316, 318), (320, 322, 323, 321), (322, 324, 325, 323), (324, 326, 327, 325), (326, 328, 329, 327), (328, 330, 331, 329), (330, 332, 333, 331), (332, 334, 335, 333), (334, 336, 337, 335), (336, 338, 339, 337), (338, 340, 341, 339), (340, 342, 343, 341), (342, 344, 345, 343), (344, 346, 347, 345), (346, 348, 349, 347), (348, 350, 351, 349), (350, 352, 353, 351), (352, 354, 355, 353), (354, 356, 357, 355), (356, 358, 359, 357), (358, 360, 361, 359), (360, 362, 363, 361), (362, 364, 365, 363), (364, 366, 367, 365), (366, 368, 369, 367), (368, 370, 371, 369), (370, 372, 373, 371), (372, 374, 375, 373), (374, 376, 377, 375), (376, 378, 379, 377), (378, 380, 381, 379), (323, 325, 327, 329, 331, 333, 335, 337, 339, 341, 343, 345, 347, 349, 351, 353, 355, 357, 359, 361, 363, 365, 367, 369, 371, 373, 375, 377, 379, 381, 383, 321), (380, 382, 383, 381), (382, 320, 321, 383), (320, 382, 380, 378, 376, 374, 372, 370, 368, 366, 364, 362, 360, 358, 356, 354, 352, 350, 348, 346, 344, 342, 340, 338, 336, 334, 332, 330, 328, 326, 324, 322), (384, 386, 387, 385), (386, 388, 389, 387), (388, 390, 391, 389), (390, 392, 393, 391), (392, 394, 395, 393), (394, 396, 397, 395), (396, 398, 399, 397), (398, 400, 401, 399), (400, 402, 403, 401), (402, 404, 405, 403), (404, 406, 407, 405), (406, 408, 409, 407), (408, 410, 411, 409), (410, 412, 413, 411), (412, 414, 415, 413), (414, 416, 417, 415), (416, 418, 419, 417), (418, 420, 421, 419), (420, 422, 423, 421), (422, 424, 425, 423), (424, 426, 427, 425), (426, 428, 429, 427), (428, 430, 431, 429), (430, 432, 433, 431), (432, 434, 435, 433), (434, 436, 437, 435), (436, 438, 439, 437), (438, 440, 441, 439), (440, 442, 443, 441), (442, 444, 445, 443), (387, 389, 391, 393, 395, 397, 399, 401, 403, 405, 407, 409, 411, 413, 415, 417, 419, 421, 423, 425, 427, 429, 431, 433, 435, 437, 439, 441, 443, 445, 447, 385), (444, 446, 447, 445), (446, 384, 385, 447), (384, 446, 444, 442, 440, 438, 436, 434, 432, 430, 428, 426, 424, 422, 420, 418, 416, 414, 412, 410, 408, 406, 404, 402, 400, 398, 396, 394, 392, 390, 388, 386), (448, 449, 451, 450), (450, 451, 453, 452), (452, 453, 455, 454), (454, 455, 457, 456), (456, 457, 459, 458), (458, 459, 461, 460), (460, 461, 463, 462), (462, 463, 465, 464), (464, 465, 467, 466), (466, 467, 469, 468), (468, 469, 471, 470), (470, 471, 473, 472), (472, 473, 475, 474), (474, 475, 477, 476), (476, 477, 479, 478), (478, 479, 481, 480), (480, 481, 483, 482), (482, 483, 485, 484), (484, 485, 487, 486), (486, 487, 489, 488), (488, 489, 491, 490), (490, 491, 493, 492), (492, 493, 495, 494), (494, 495, 497, 496), (496, 497, 499, 498), (498, 499, 501, 500), (500, 501, 503, 502), (502, 503, 505, 504), (504, 505, 507, 506), (506, 507, 509, 508), (451, 449, 511, 509, 507, 505, 503, 501, 499, 497, 495, 493, 491, 489, 487, 485, 483, 481, 479, 477, 475, 473, 471, 469, 467, 465, 463, 461, 459, 457, 455, 453), (508, 509, 511, 510), (510, 511, 449, 448), (448, 450, 452, 454, 456, 458, 460, 462, 464, 466, 468, 470, 472, 474, 476, 478, 480, 482, 484, 486, 488, 490, 492, 494, 496, 498, 500, 502, 504, 506, 508, 510), (512, 513, 515, 514), (514, 515, 517, 516), (516, 517, 519, 518), (518, 519, 521, 520), (520, 521, 523, 522), (522, 523, 525, 524), (524, 525, 527, 526), (526, 527, 529, 528), (528, 529, 531, 530), (530, 531, 533, 532), (532, 533, 535, 534), (534, 535, 537, 536), (536, 537, 539, 538), (538, 539, 541, 540), (540, 541, 543, 542), (542, 543, 545, 544), (544, 545, 547, 546), (546, 547, 549, 548), (548, 549, 551, 550), (550, 551, 553, 552), (552, 553, 555, 554), (554, 555, 557, 556), (556, 557, 559, 558), (558, 559, 561, 560), (560, 561, 563, 562), (562, 563, 565, 564), (564, 565, 567, 566), (566, 567, 569, 568), (568, 569, 571, 570), (570, 571, 573, 572), (515, 513, 575, 573, 571, 569, 567, 565, 563, 561, 559, 557, 555, 553, 551, 549, 547, 545, 543, 541, 539, 537, 535, 533, 531, 529, 527, 525, 523, 521, 519, 517), (572, 573, 575, 574), (574, 575, 513, 512), (512, 514, 516, 518, 520, 522, 524, 526, 528, 530, 532, 534, 536, 538, 540, 542, 544, 546, 548, 550, 552, 554, 556, 558, 560, 562, 564, 566, 568, 570, 572, 574), (576, 578, 579, 577), (578, 580, 581, 579), (580, 582, 583, 581), (582, 584, 585, 583), (584, 586, 587, 585), (586, 588, 589, 587), (588, 590, 591, 589), (590, 592, 593, 591), (592, 594, 595, 593), (594, 596, 597, 595), (596, 598, 599, 597), (598, 600, 601, 599), (600, 602, 603, 601), (602, 604, 605, 603), (604, 606, 607, 605), (606, 608, 609, 607), (608, 610, 611, 609), (610, 612, 613, 611), (612, 614, 615, 613), (614, 616, 617, 615), (616, 618, 619, 617), (618, 620, 621, 619), (620, 622, 623, 621), (622, 624, 625, 623), (624, 626, 627, 625), (626, 628, 629, 627), (628, 630, 631, 629), (630, 632, 633, 631), (632, 634, 635, 633), (634, 636, 637, 635), (579, 581, 583, 585, 587, 589, 591, 593, 595, 597, 599, 601, 603, 605, 607, 609, 611, 613, 615, 617, 619, 621, 623, 625, 627, 629, 631, 633, 635, 637, 639, 577), (636, 638, 639, 637), (638, 576, 577, 639), (576, 638, 636, 634, 632, 630, 628, 626, 624, 622, 620, 618, 616, 614, 612, 610, 608, 606, 604, 602, 600, 598, 596, 594, 592, 590, 588, 586, 584, 582, 580, 578), (640, 642, 643, 641), (642, 644, 645, 643), (644, 646, 647, 645), (646, 648, 649, 647), (648, 650, 651, 649), (650, 652, 653, 651), (652, 654, 655, 653), (654, 656, 657, 655), (656, 658, 659, 657), (658, 660, 661, 659), (660, 662, 663, 661), (662, 664, 665, 663), (664, 666, 667, 665), (666, 668, 669, 667), (668, 670, 671, 669), (670, 672, 673, 671), (672, 674, 675, 673), (674, 676, 677, 675), (676, 678, 679, 677), (678, 680, 681, 679), (680, 682, 683, 681), (682, 684, 685, 683), (684, 686, 687, 685), (686, 688, 689, 687), (688, 690, 691, 689), (690, 692, 693, 691), (692, 694, 695, 693), (694, 696, 697, 695), (696, 698, 699, 697), (698, 700, 701, 699), (643, 645, 647, 649, 651, 653, 655, 657, 659, 661, 663, 665, 667, 669, 671, 673, 675, 677, 679, 681, 683, 685, 687, 689, 691, 693, 695, 697, 699, 701, 703, 641), (700, 702, 703, 701), (702, 640, 641, 703), (640, 702, 700, 698, 696, 694, 692, 690, 688, 686, 684, 682, 680, 678, 676, 674, 672, 670, 668, 666, 664, 662, 660, 658, 656, 654, 652, 650, 648, 646, 644, 642), (704, 705, 707, 706), (706, 707, 709, 708), (708, 709, 711, 710), (710, 711, 713, 712), (712, 713, 715, 714), (714, 715, 717, 716), (716, 717, 719, 718), (718, 719, 721, 720), (720, 721, 723, 722), (722, 723, 725, 724), (724, 725, 727, 726), (726, 727, 729, 728), (728, 729, 731, 730), (730, 731, 733, 732), (732, 733, 735, 734), (734, 735, 737, 736), (736, 737, 739, 738), (738, 739, 741, 740), (740, 741, 743, 742), (742, 743, 745, 744), (744, 745, 747, 746), (746, 747, 749, 748), (748, 749, 751, 750), (750, 751, 753, 752), (752, 753, 755, 754), (754, 755, 757, 756), (756, 757, 759, 758), (758, 759, 761, 760), (760, 761, 763, 762), (762, 763, 765, 764), (707, 705, 767, 765, 763, 761, 759, 757, 755, 753, 751, 749, 747, 745, 743, 741, 739, 737, 735, 733, 731, 729, 727, 725, 723, 721, 719, 717, 715, 713, 711, 709), (764, 765, 767, 766), (766, 767, 705, 704), (704, 706, 708, 710, 712, 714, 716, 718, 720, 722, 724, 726, 728, 730, 732, 734, 736, 738, 740, 742, 744, 746, 748, 750, 752, 754, 756, 758, 760, 762, 764, 766)])
me_cylinder_004.polygons.foreach_set('use_smooth', [True] * 408)
me_cylinder_004.use_remesh_preserve_volume = False
me_cylinder_004.use_remesh_preserve_attributes = False
me_cylinder_004.use_mirror_vertex_groups = False
me_cylinder_004.update()
me_cylinder_003 = bpy.data.meshes.new('Cylinder.003')
me_cylinder_003.from_pydata([(-2.478, 4.291, 0.2184), (-2.646, 4.584, -0.2184), (2.478, 4.291, 0.2184), (2.646, 4.584, -0.2184), (4.955, -2.384e-07, 0.2184), (5.293, -2.384e-07, -0.2184), (2.478, -4.291, 0.2184), (2.646, -4.584, -0.2184), (-2.478, -4.291, 0.2184), (-2.646, -4.584, -0.2184), (-4.955, -4.768e-07, 0.2184), (-5.293, -4.768e-07, -0.2184), (-1.726, -3.987, -0.2184), (-1.726, -3.987, 0.2184), (-0.8595, -3.487, -0.2184), (-0.8595, -3.487, 0.2184), (0.006514, -3.987, -0.2184), (0.006514, -3.987, 0.2184), (-2.592, -3.487, -0.2184), (-2.592, -3.487, 0.2184), (-2.592, -2.487, -0.2184), (-2.592, -2.487, 0.2184), (0.8725, -3.487, -0.2184), (0.8725, -3.487, 0.2184), (1.739, -3.987, -0.2184), (1.739, -3.987, 0.2184), (3.471, 2.013, -0.2184), (3.471, 2.013, 0.2184), (2.605, 2.513, -0.2184), (2.605, 2.513, 0.2184), (-3.458, -0.9869, -0.2184), (-3.458, -0.9869, 0.2184), (-3.458, 2.013, -0.2184), (-3.458, 2.013, 0.2184), (1.739, 4.013, -0.2184), (1.739, 4.013, 0.2184), (0.8725, 3.513, -0.2184), (0.8725, 3.513, 0.2184), (-3.458, 1.013, -0.2184), (-3.458, 1.013, 0.2184), (3.471, -1.987, -0.2184), (3.471, -1.987, 0.2184), (3.471, -0.9869, -0.2184), (3.471, -0.9869, 0.2184), (4.337, -0.4869, -0.2184), (4.337, -0.4869, 0.2184), (4.337, 0.5131, -0.2184), (4.337, 0.5131, 0.2184), (-3.458, -1.987, -0.2184), (-3.458, -1.987, 0.2184), (2.605, -2.487, -0.2184), (2.605, -2.487, 0.2184), (0.006516, 4.013, -0.2184), (0.006516, 4.013, 0.2184), (-2.592, 2.513, -0.2184), (-2.592, 2.513, 0.2184), (-0.8595, 3.513, -0.2184), (-0.8595, 3.513, 0.2184), (-1.726, 4.013, -0.2184), (-1.726, 4.013, 0.2184), (2.605, -3.487, -0.2184), (2.605, -3.487, 0.2184), (3.471, 1.013, -0.2184), (3.471, 1.013, 0.2184), (-2.592, 3.513, -0.2184), (-2.592, 3.513, 0.2184), (-4.324, -0.4869, -0.2184), (-4.324, -0.4869, 0.2184), (2.605, 3.513, -0.2184), (2.605, 3.513, 0.2184), (-4.324, 0.5131, -0.2184), (-4.324, 0.5131, 0.2184), (-1.239, 4.291, 0.2184), (2.384e-07, 4.291, 0.2184), (1.239, 4.291, 0.2184), (3.097, 3.219, 0.2184), (3.716, 2.146, 0.2184), (4.336, 1.073, 0.2184), (4.336, -1.073, 0.2184), (3.716, -2.146, 0.2184), (3.097, -3.219, 0.2184), (1.239, -4.291, 0.2184), (-7.153e-07, -4.291, 0.2184), (-1.239, -4.291, 0.2184), (-3.097, -3.219, 0.2184), (-3.716, -2.146, 0.2184), (-4.336, -1.073, 0.2184), (-4.336, 1.073, 0.2184), (-3.716, 2.146, 0.2184), (-3.097, 3.219, 0.2184)], [], [(0, 72, 73, 74, 2, 3, 1), (2, 75, 76, 77, 4, 5, 3), (4, 78, 79, 80, 6, 7, 5), (6, 81, 82, 83, 8, 9, 7), (8, 84, 85, 86, 10, 11, 9), (10, 87, 88, 89, 0, 1, 11), (28, 26, 27, 29), (26, 62, 63, 27), (32, 54, 55, 33), (12, 18, 19, 13), (68, 28, 29, 69), (36, 34, 35, 37), (56, 52, 53, 57), (46, 44, 45, 47), (22, 16, 17, 23), (70, 38, 39, 71), (52, 36, 37, 53), (48, 30, 31, 49), (64, 58, 59, 65), (62, 46, 47, 63), (50, 60, 61, 51), (18, 20, 21, 19), (24, 22, 23, 25), (30, 66, 67, 31), (20, 48, 49, 21), (40, 50, 51, 41), (34, 68, 69, 35), (58, 56, 57, 59), (14, 12, 13, 15), (38, 32, 33, 39), (44, 42, 43, 45), (60, 24, 25, 61), (66, 70, 71, 67), (54, 64, 65, 55), (16, 14, 15, 17), (42, 40, 41, 43), (55, 65, 89, 88, 33), (33, 88, 87, 71, 39), (10, 86, 67, 71, 87), (21, 49, 85, 84, 19), (31, 67, 86, 85, 49), (83, 13, 19, 84, 8), (13, 83, 82, 17, 15), (17, 82, 81, 25, 23), (6, 80, 61, 25, 81), (51, 61, 80, 79, 41), (41, 79, 78, 45, 43), (47, 77, 76, 27, 63), (27, 76, 75, 69, 29), (4, 77, 47, 45, 78), (37, 35, 74, 73, 53), (2, 74, 35, 69, 75), (53, 73, 72, 59, 57), (0, 89, 65, 59, 72)])
_uv = me_cylinder_003.uv_layers.new(name='UVMap')
_uv.uv.foreach_set('vector', [0.4455, 0.9356, 0.5522, 0.8743, 0.6459, 0.8167, 0.7409, 0.7573, 0.8493, 0.6888, 0.9105, 0.7157, 0.4512, 0.9999, 0.8493, 0.6888, 0.8608, 0.5628, 0.8638, 0.4732, 0.8644, 0.3886, 0.8633, 0.2844, 0.9105, 0.2456, 0.9105, 0.7157, 0.8633, 0.2844, 0.7329, 0.2213, 0.6203, 0.1623, 0.5135, 0.1068, 0.4155, 0.05561, 0.4146, 9.541e-05, 0.9105, 0.2456, 0.4155, 0.05561, 0.3371, 0.095, 0.2628, 0.1404, 0.1811, 0.1907, 0.08867, 0.2477, 0.0452, 0.2226, 0.4146, 9.541e-05, 0.08867, 0.2477, 0.07933, 0.3643, 0.07132, 0.4696, 0.06337, 0.5795, 0.06061, 0.6929, 9.541e-05, 0.7243, 0.0452, 0.2226, 0.06061, 0.6929, 0.1574, 0.7589, 0.2468, 0.8149, 0.3407, 0.8722, 0.4455, 0.9356, 0.4512, 0.9999, 9.541e-05, 0.7243, 0.7993, 0.5252, 0.8159, 0.4706, 0.8466, 0.4739, 0.822, 0.5289, 0.8159, 0.4706, 0.8117, 0.415, 0.8318, 0.4135, 0.8466, 0.4739, 0.2851, 0.7622, 0.3631, 0.7783, 0.3454, 0.8095, 0.265, 0.795, 0.1894, 0.267, 0.1522, 0.3282, 0.1174, 0.3226, 0.1631, 0.2382, 0.7842, 0.6006, 0.7993, 0.5252, 0.822, 0.5289, 0.8261, 0.613, 0.6607, 0.6954, 0.7426, 0.6689, 0.7715, 0.7049, 0.6834, 0.7271, 0.5313, 0.7771, 0.6147, 0.7604, 0.6355, 0.795, 0.5525, 0.8099, 0.8127, 0.367, 0.7537, 0.321, 0.7735, 0.2826, 0.8428, 0.3534, 0.3495, 0.155, 0.3029, 0.1855, 0.2805, 0.1592, 0.3383, 0.1394, 0.162, 0.6849, 0.2358, 0.7032, 0.2172, 0.7327, 0.1398, 0.7115, 0.6147, 0.7604, 0.6607, 0.6954, 0.6834, 0.7271, 0.6355, 0.795, 0.1389, 0.4761, 0.1612, 0.5568, 0.1252, 0.5537, 0.1014, 0.4741, 0.4162, 0.8335, 0.4865, 0.8417, 0.501, 0.8743, 0.4007, 0.8735, 0.8117, 0.415, 0.8127, 0.367, 0.8428, 0.3534, 0.8318, 0.4135, 0.492, 0.2128, 0.4402, 0.148, 0.4623, 0.1125, 0.5139, 0.1784, 0.1522, 0.3282, 0.169, 0.4089, 0.1345, 0.4049, 0.1174, 0.3226, 0.3867, 0.1275, 0.3495, 0.155, 0.3383, 0.1394, 0.3798, 0.1012, 0.1612, 0.5568, 0.1328, 0.6215, 0.09356, 0.6271, 0.1252, 0.5537, 0.169, 0.4089, 0.1389, 0.4761, 0.1014, 0.4741, 0.1345, 0.4049, 0.5876, 0.2301, 0.492, 0.2128, 0.5139, 0.1784, 0.61, 0.1928, 0.7426, 0.6689, 0.7842, 0.6006, 0.8261, 0.613, 0.7715, 0.7049, 0.4865, 0.8417, 0.5313, 0.7771, 0.5525, 0.8099, 0.501, 0.8743, 0.2565, 0.2477, 0.1894, 0.267, 0.1631, 0.2382, 0.2381, 0.2203, 0.2358, 0.7032, 0.2851, 0.7622, 0.265, 0.795, 0.2172, 0.7327, 0.7537, 0.321, 0.6428, 0.3079, 0.6672, 0.2671, 0.7735, 0.2826, 0.4402, 0.148, 0.3867, 0.1275, 0.3798, 0.1012, 0.4623, 0.1125, 0.1328, 0.6215, 0.162, 0.6849, 0.1398, 0.7115, 0.09356, 0.6271, 0.3631, 0.7783, 0.4162, 0.8335, 0.4007, 0.8735, 0.3454, 0.8095, 0.3029, 0.1855, 0.2565, 0.2477, 0.2381, 0.2203, 0.2805, 0.1592, 0.6428, 0.3079, 0.5876, 0.2301, 0.61, 0.1928, 0.6672, 0.2671, 0.3454, 0.8095, 0.4007, 0.8735, 0.3407, 0.8722, 0.2468, 0.8149, 0.265, 0.795, 0.265, 0.795, 0.2468, 0.8149, 0.1574, 0.7589, 0.1398, 0.7115, 0.2172, 0.7327, 0.06061, 0.6929, 0.06337, 0.5795, 0.09356, 0.6271, 0.1398, 0.7115, 0.1574, 0.7589, 0.1345, 0.4049, 0.1014, 0.4741, 0.07132, 0.4696, 0.07933, 0.3643, 0.1174, 0.3226, 0.1252, 0.5537, 0.09356, 0.6271, 0.06337, 0.5795, 0.07132, 0.4696, 0.1014, 0.4741, 0.1811, 0.1907, 0.1631, 0.2382, 0.1174, 0.3226, 0.07933, 0.3643, 0.08867, 0.2477, 0.1631, 0.2382, 0.1811, 0.1907, 0.2628, 0.1404, 0.2805, 0.1592, 0.2381, 0.2203, 0.2805, 0.1592, 0.2628, 0.1404, 0.3371, 0.095, 0.3798, 0.1012, 0.3383, 0.1394, 0.4155, 0.05561, 0.5135, 0.1068, 0.4623, 0.1125, 0.3798, 0.1012, 0.3371, 0.095, 0.5139, 0.1784, 0.4623, 0.1125, 0.5135, 0.1068, 0.6203, 0.1623, 0.61, 0.1928, 0.61, 0.1928, 0.6203, 0.1623, 0.7329, 0.2213, 0.7735, 0.2826, 0.6672, 0.2671, 0.8428, 0.3534, 0.8644, 0.3886, 0.8638, 0.4732, 0.8466, 0.4739, 0.8318, 0.4135, 0.8466, 0.4739, 0.8638, 0.4732, 0.8608, 0.5628, 0.8261, 0.613, 0.822, 0.5289, 0.8633, 0.2844, 0.8644, 0.3886, 0.8428, 0.3534, 0.7735, 0.2826, 0.7329, 0.2213, 0.6834, 0.7271, 0.7715, 0.7049, 0.7409, 0.7573, 0.6459, 0.8167, 0.6355, 0.795, 0.8493, 0.6888, 0.7409, 0.7573, 0.7715, 0.7049, 0.8261, 0.613, 0.8608, 0.5628, 0.6355, 0.795, 0.6459, 0.8167, 0.5522, 0.8743, 0.501, 0.8743, 0.5525, 0.8099, 0.4455, 0.9356, 0.3407, 0.8722, 0.4007, 0.8735, 0.501, 0.8743, 0.5522, 0.8743])
me_cylinder_003.use_remesh_preserve_volume = False
me_cylinder_003.use_remesh_preserve_attributes = False
me_cylinder_003.use_mirror_vertex_groups = False
me_cylinder_003.update()

# ---- objects
ob_cylinder_004 = bpy.data.objects.new('Cylinder.004', me_cylinder_004)
ob_cylinder = bpy.data.objects.new('Cylinder', me_cylinder_003)
ob_lamp = bpy.data.objects.new('Lamp', light_lamp)
ob_camera = bpy.data.objects.new('Camera', cam_camera)

# ---- transforms, parenting, visibility, modifiers, constraints
ob_cylinder_004.location = (0.0, 0.0, -3.725e-09)
ob_cylinder_004.rotation_euler = (0.0, -0.0, 2.094)
ob_cylinder_004.lineart.crease_threshold = 0.0
ob_cylinder.location = (0.0, 0.0, 0.0)
ob_cylinder.lineart.crease_threshold = 0.0
ob_lamp.location = (4.076, 1.005, 5.904)
ob_lamp.rotation_euler = (0.6503, 0.05522, 1.866)
ob_lamp.lock_rotations_4d = False
ob_lamp.empty_display_type = 'ARROWS'
ob_lamp.color = (0.0, 0.0, 0.0, 0.0)
ob_lamp.lineart.crease_threshold = 0.0
ob_camera.location = (7.481, -6.508, 5.344)
ob_camera.rotation_euler = (1.109, 0.0, 0.8149)
ob_camera.lock_rotations_4d = False
ob_camera.empty_display_type = 'ARROWS'
ob_camera.color = (0.0, 0.0, 0.0, 0.0)
ob_camera.display_type = 'WIRE'
ob_camera.lineart.crease_threshold = 0.0

# ---- collection membership
col_collection_1.objects.link(ob_cylinder_004)
col_collection_1.objects.link(ob_cylinder)
col_collection_1.objects.link(ob_lamp)
col_collection_1.objects.link(ob_camera)

# ---- scene / render settings (as saved in the file)
scene.camera = ob_camera
scene.frame_start = 1; scene.frame_end = 250; scene.frame_set(1)
scene.render.engine = 'BLENDER_EEVEE_NEXT'
scene.render.resolution_percentage = 50
scene.render.dither_intensity = 0.0
scene.cycles.use_denoising = False
scene.cycles.samples = 128
scene.cycles.sampling_pattern = 'TABULATED_SOBOL'
scene.cycles.use_adaptive_sampling = False
scene.cycles.use_light_tree = False
scene.cycles.blur_glossy = 0.0
scene.cycles.sample_clamp_indirect = 0.0
scene.view_settings.view_transform = 'Standard'
bpy.context.view_layer.update()

